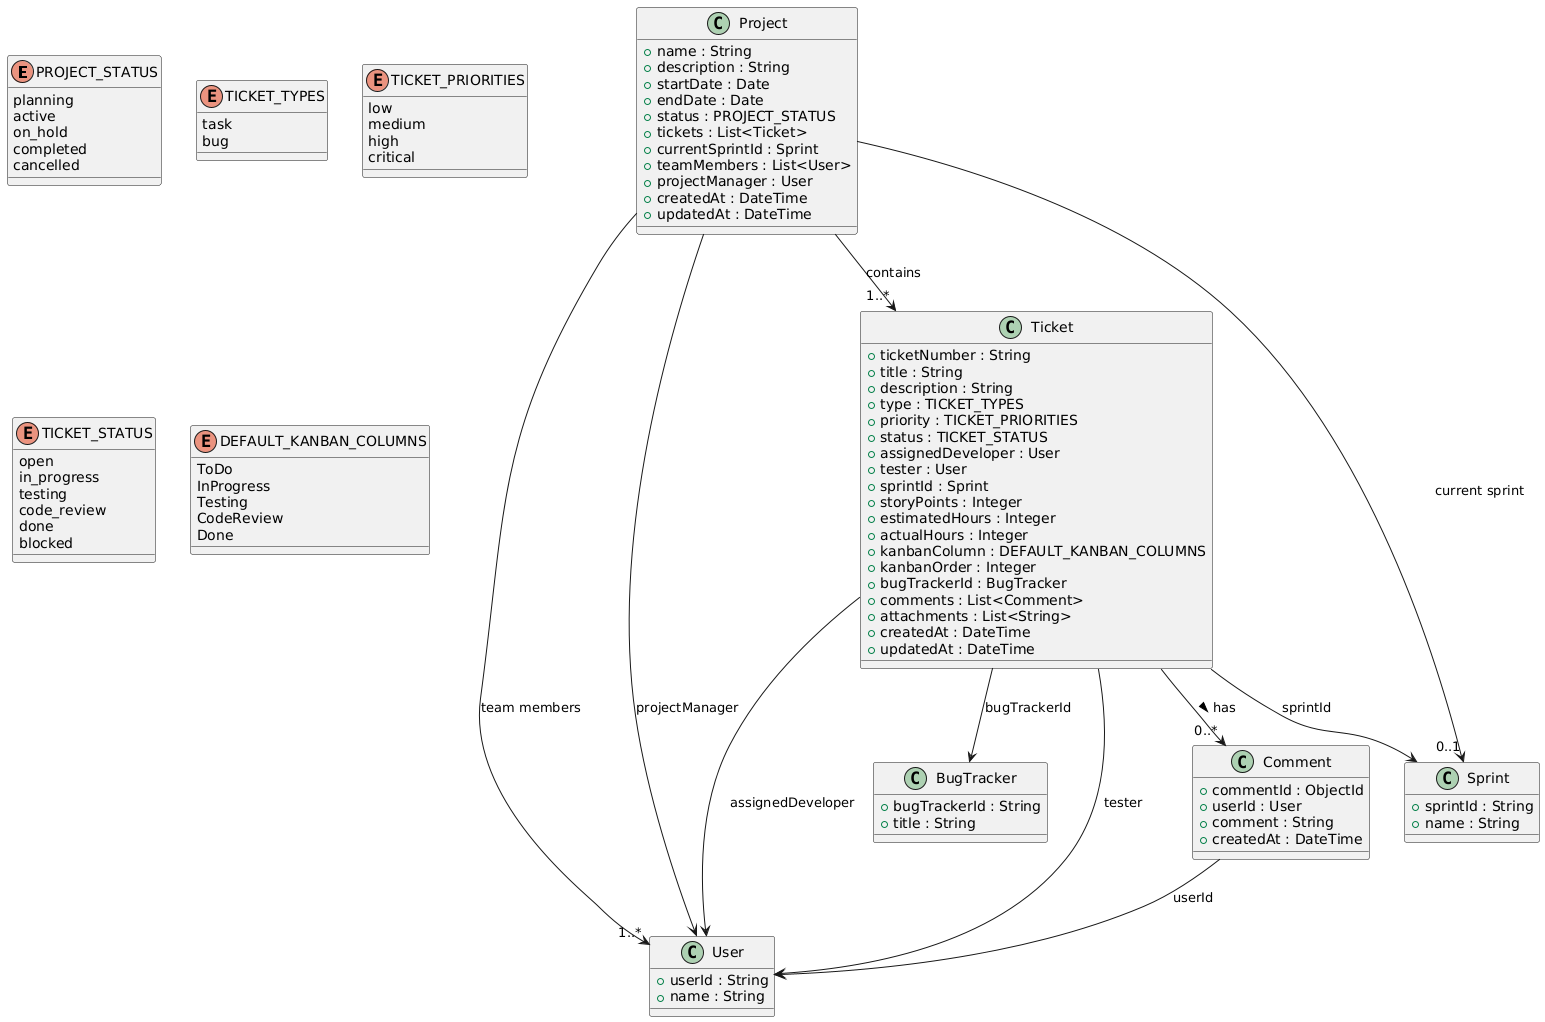

The diagram above was rendered by PlantUML. Its source (embedded in the PNG):
@startuml
' ====== ENUMS ======
enum PROJECT_STATUS {
  planning
  active
  on_hold
  completed
  cancelled
}

enum TICKET_TYPES {
  task
  bug
}

enum TICKET_PRIORITIES {
  low
  medium
  high
  critical
}

enum TICKET_STATUS {
  open
  in_progress
  testing
  code_review
  done
  blocked
}

enum DEFAULT_KANBAN_COLUMNS {
  ToDo
  InProgress
  Testing
  CodeReview
  Done
}

' ====== CLASSES ======
class Project {
  +name : String
  +description : String
  +startDate : Date
  +endDate : Date
  +status : PROJECT_STATUS
  +tickets : List<Ticket>
  +currentSprintId : Sprint
  +teamMembers : List<User>
  +projectManager : User
  +createdAt : DateTime
  +updatedAt : DateTime
}

class Ticket {
  +ticketNumber : String
  +title : String
  +description : String
  +type : TICKET_TYPES
  +priority : TICKET_PRIORITIES
  +status : TICKET_STATUS
  +assignedDeveloper : User
  +tester : User
  +sprintId : Sprint
  +storyPoints : Integer
  +estimatedHours : Integer
  +actualHours : Integer
  +kanbanColumn : DEFAULT_KANBAN_COLUMNS
  +kanbanOrder : Integer
  +bugTrackerId : BugTracker
  +comments : List<Comment>
  +attachments : List<String>
  +createdAt : DateTime
  +updatedAt : DateTime
}

class Comment {
  +commentId : ObjectId
  +userId : User
  +comment : String
  +createdAt : DateTime
}

class User {
  +userId : String
  +name : String
}

class Sprint {
  +sprintId : String
  +name : String
}

class BugTracker {
  +bugTrackerId : String
  +title : String
}

' ====== RELATIONSHIPS ======
Project --> "1..*" Ticket : contains
Project --> "0..1" Sprint : current sprint
Project --> "1..*" User : team members
Project --> User : projectManager

Ticket --> User : assignedDeveloper
Ticket --> User : tester
Ticket --> Sprint : sprintId
Ticket --> BugTracker : bugTrackerId
Ticket --> "0..*" Comment : has >

Comment --> User : userId
@enduml